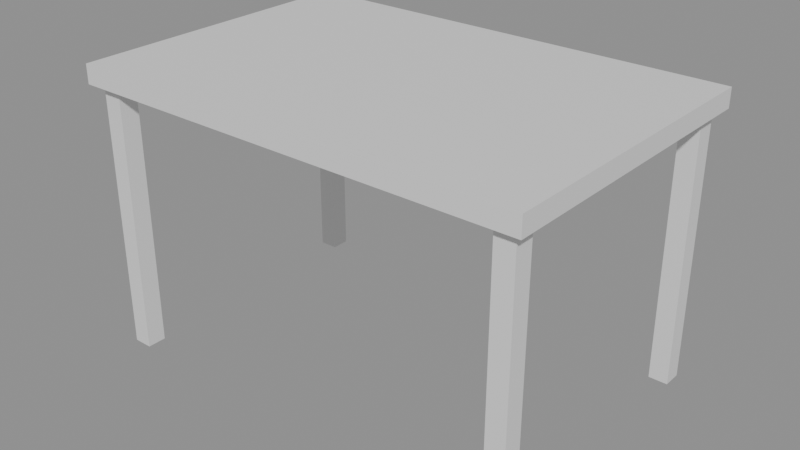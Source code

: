 # Source: KIT_Moveis_Mesa_v01.blend  (saved by Blender 4.2.66; exported with 4.5.12 LTS)
import bpy
from mathutils import Matrix  # noqa: F401  (used for matrix-valued properties, if any)

bpy.ops.wm.read_factory_settings(use_empty=True)
scene = bpy.context.scene
scene.name = 'Scene'

# ---- materials (node trees are filled in below, after node groups)
mat_polyroom_pbr = bpy.data.materials.new('Polyroom_PBR')

# ---- material node trees
mat_polyroom_pbr.use_nodes = True; mat_polyroom_pbr.node_tree.nodes.clear()
_N = mat_polyroom_pbr.node_tree.nodes; _L = mat_polyroom_pbr.node_tree.links
n0 = _N.new('ShaderNodeOutputMaterial'); n0.name = 'Material Output'; n0.location = (300, 0)
n1 = _N.new('ShaderNodeBsdfPrincipled'); n1.name = 'Principled BSDF'; n1.location = (0, 0)
_L.new(n1.outputs[0], n0.inputs[0])
n0.is_active_output = True

# ---- meshes
me_kit_moveis_mesa_v01_mesh = bpy.data.meshes.new('KIT_Moveis_Mesa_v01_Mesh')
me_kit_moveis_mesa_v01_mesh.from_pydata([(-0.6, -0.4, 0.7), (-0.6, -0.4, 0.75), (-0.6, 0.4, 0.7), (-0.6, 0.4, 0.75), (0.6, -0.4, 0.7), (0.6, -0.4, 0.75), (0.6, 0.4, 0.7), (0.6, 0.4, 0.75), (-0.575, -0.375, 0.0), (-0.575, -0.375, 0.7), (-0.575, -0.325, 0.0), (-0.575, -0.325, 0.7), (-0.525, -0.375, 0.0), (-0.525, -0.375, 0.7), (-0.525, -0.325, 0.0), (-0.525, -0.325, 0.7), (0.525, -0.375, 0.0), (0.525, -0.375, 0.7), (0.525, -0.325, 0.0), (0.525, -0.325, 0.7), (0.575, -0.375, 0.0), (0.575, -0.375, 0.7), (0.575, -0.325, 0.0), (0.575, -0.325, 0.7), (-0.575, 0.325, 0.0), (-0.575, 0.325, 0.7), (-0.575, 0.375, 0.0), (-0.575, 0.375, 0.7), (-0.525, 0.325, 0.0), (-0.525, 0.325, 0.7), (-0.525, 0.375, 0.0), (-0.525, 0.375, 0.7), (0.525, 0.325, 0.0), (0.525, 0.325, 0.7), (0.525, 0.375, 0.0), (0.525, 0.375, 0.7), (0.575, 0.325, 0.0), (0.575, 0.325, 0.7), (0.575, 0.375, 0.0), (0.575, 0.375, 0.7)], [], [(0, 1, 3, 2), (2, 3, 7, 6), (6, 7, 5, 4), (4, 5, 1, 0), (2, 6, 4, 0), (7, 3, 1, 5), (8, 9, 11, 10), (10, 11, 15, 14), (14, 15, 13, 12), (12, 13, 9, 8), (10, 14, 12, 8), (15, 11, 9, 13), (16, 17, 19, 18), (18, 19, 23, 22), (22, 23, 21, 20), (20, 21, 17, 16), (18, 22, 20, 16), (23, 19, 17, 21), (24, 25, 27, 26), (26, 27, 31, 30), (30, 31, 29, 28), (28, 29, 25, 24), (26, 30, 28, 24), (31, 27, 25, 29), (32, 33, 35, 34), (34, 35, 39, 38), (38, 39, 37, 36), (36, 37, 33, 32), (34, 38, 36, 32), (39, 35, 33, 37)])
_uv = me_kit_moveis_mesa_v01_mesh.uv_layers.new(name='UVMap')
_uv.uv.foreach_set('vector', [0.002915, 0.002915, 0.002915, 0.002915, 0.4971, 0.002915, 0.4971, 0.002915, 0.4971, 0.002915, 0.4971, 0.002915, 0.4971, 0.7442, 0.4971, 0.7442, 0.4971, 0.7442, 0.4971, 0.7442, 0.002915, 0.7442, 0.002915, 0.7442, 0.002915, 0.7442, 0.002915, 0.7442, 0.002915, 0.002915, 0.002915, 0.002915, 0.4971, 0.002915, 0.4971, 0.7442, 0.002915, 0.7442, 0.002915, 0.002915, 0.9971, 0.002915, 0.9971, 0.7442, 0.5029, 0.7442, 0.5029, 0.002915, 0.0338, 0.75, 0.0338, 0.75, 0.0338, 0.7809, 0.0338, 0.7809, 0.0338, 0.7809, 0.0338, 0.7809, 0.002915, 0.7809, 0.002915, 0.7809, 0.002915, 0.7809, 0.002915, 0.7809, 0.002915, 0.75, 0.002915, 0.75, 0.002915, 0.75, 0.002915, 0.75, 0.0338, 0.75, 0.0338, 0.75, 0.0338, 0.7809, 0.002915, 0.7809, 0.002915, 0.75, 0.0338, 0.75, 0.07052, 0.7809, 0.03963, 0.7809, 0.03963, 0.75, 0.07052, 0.75, 0.1072, 0.75, 0.1072, 0.75, 0.1072, 0.7809, 0.1072, 0.7809, 0.1072, 0.7809, 0.1072, 0.7809, 0.07635, 0.7809, 0.07635, 0.7809, 0.07635, 0.7809, 0.07635, 0.7809, 0.07635, 0.75, 0.07635, 0.75, 0.07635, 0.75, 0.07635, 0.75, 0.1072, 0.75, 0.1072, 0.75, 0.1072, 0.7809, 0.07635, 0.7809, 0.07635, 0.75, 0.1072, 0.75, 0.1439, 0.7809, 0.1131, 0.7809, 0.1131, 0.75, 0.1439, 0.75, 0.1807, 0.75, 0.1807, 0.75, 0.1807, 0.7809, 0.1807, 0.7809, 0.1807, 0.7809, 0.1807, 0.7809, 0.1498, 0.7809, 0.1498, 0.7809, 0.1498, 0.7809, 0.1498, 0.7809, 0.1498, 0.75, 0.1498, 0.75, 0.1498, 0.75, 0.1498, 0.75, 0.1807, 0.75, 0.1807, 0.75, 0.1807, 0.7809, 0.1498, 0.7809, 0.1498, 0.75, 0.1807, 0.75, 0.2174, 0.7809, 0.1865, 0.7809, 0.1865, 0.75, 0.2174, 0.75, 0.2541, 0.75, 0.2541, 0.75, 0.2541, 0.7809, 0.2541, 0.7809, 0.2541, 0.7809, 0.2541, 0.7809, 0.2232, 0.7809, 0.2232, 0.7809, 0.2232, 0.7809, 0.2232, 0.7809, 0.2232, 0.75, 0.2232, 0.75, 0.2232, 0.75, 0.2232, 0.75, 0.2541, 0.75, 0.2541, 0.75, 0.2541, 0.7809, 0.2232, 0.7809, 0.2232, 0.75, 0.2541, 0.75, 0.2908, 0.7809, 0.2599, 0.7809, 0.2599, 0.75, 0.2908, 0.75])
_ca = me_kit_moveis_mesa_v01_mesh.color_attributes.new('Color', 'FLOAT_COLOR', 'POINT')
_ca.data.foreach_set('color', [1.0, 1.0, 1.0, 1.0, 1.0, 1.0, 1.0, 1.0, 1.0, 1.0, 1.0, 1.0, 1.0, 1.0, 1.0, 1.0, 1.0, 1.0, 1.0, 1.0, 1.0, 1.0, 1.0, 1.0, 1.0, 1.0, 1.0, 1.0, 1.0, 1.0, 1.0, 1.0, 1.0, 1.0, 1.0, 1.0, 1.0, 1.0, 1.0, 1.0, 1.0, 1.0, 1.0, 1.0, 1.0, 1.0, 1.0, 1.0, 1.0, 1.0, 1.0, 1.0, 1.0, 1.0, 1.0, 1.0, 1.0, 1.0, 1.0, 1.0, 1.0, 1.0, 1.0, 1.0, 1.0, 1.0, 1.0, 1.0, 1.0, 1.0, 1.0, 1.0, 1.0, 1.0, 1.0, 1.0, 1.0, 1.0, 1.0, 1.0, 1.0, 1.0, 1.0, 1.0, 1.0, 1.0, 1.0, 1.0, 1.0, 1.0, 1.0, 1.0, 1.0, 1.0, 1.0, 1.0, 1.0, 1.0, 1.0, 1.0, 1.0, 1.0, 1.0, 1.0, 1.0, 1.0, 1.0, 1.0, 1.0, 1.0, 1.0, 1.0, 1.0, 1.0, 1.0, 1.0, 1.0, 1.0, 1.0, 1.0, 1.0, 1.0, 1.0, 1.0, 1.0, 1.0, 1.0, 1.0, 1.0, 1.0, 1.0, 1.0, 1.0, 1.0, 1.0, 1.0, 1.0, 1.0, 1.0, 1.0, 1.0, 1.0, 1.0, 1.0, 1.0, 1.0, 1.0, 1.0, 1.0, 1.0, 1.0, 1.0, 1.0, 1.0, 1.0, 1.0, 1.0, 1.0, 1.0, 1.0])
me_kit_moveis_mesa_v01_mesh.materials.append(mat_polyroom_pbr)
me_kit_moveis_mesa_v01_mesh.update()

# ---- objects
ob_kit_moveis_mesa_v01 = bpy.data.objects.new('KIT_Moveis_Mesa_v01', me_kit_moveis_mesa_v01_mesh)

# ---- transforms, parenting, visibility, modifiers, constraints
ob_kit_moveis_mesa_v01.location = (0.0, 0.0, 0.0)

# ---- collection membership
scene.collection.objects.link(ob_kit_moveis_mesa_v01)

# ---- scene / render settings (as saved in the file)
scene.frame_start = 1; scene.frame_end = 250; scene.frame_set(1)
scene.render.engine = 'BLENDER_EEVEE_NEXT'
bpy.context.view_layer.update()

# ---- added for rendering (the .blend has no active camera and no usable light): camera, sun + grey world if the file has none
cam_auto = bpy.data.cameras.new('AutoCamera')
cam_auto.lens = 50.0
cam_auto.sensor_width = 36.0
cam_auto.clip_end = 1000.0
ob_auto_camera = bpy.data.objects.new('AutoCamera', cam_auto)
scene.collection.objects.link(ob_auto_camera)
ob_auto_camera.location = (1.50402, -1.80483, 1.57822)
ob_auto_camera.rotation_euler = (1.09748, -7.21219e-08, 0.694738)
scene.camera = ob_auto_camera
light_auto_sun = bpy.data.lights.new('AutoSun', 'SUN')
light_auto_sun.energy = 3.0
light_auto_sun.angle = 0.0523599
ob_auto_sun = bpy.data.objects.new('AutoSun', light_auto_sun)
scene.collection.objects.link(ob_auto_sun)
ob_auto_sun.rotation_euler = (0.872665, 0.174533, 0.523599)
if scene.world is None:
    world_auto = bpy.data.worlds.new('AutoWorld')
    world_auto.color = (0.3, 0.3, 0.3)
    scene.world = world_auto
bpy.context.view_layer.update()
